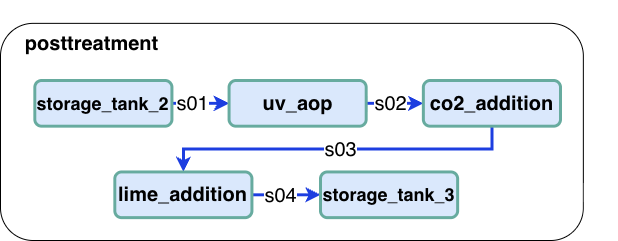

The diagram above was exported from draw.io. Its source (the exported page's mxGraphModel, read from the mxfile embedded in the PNG):
<mxGraphModel dx="1714" dy="1170" grid="1" gridSize="10" guides="1" tooltips="1" connect="1" arrows="1" fold="1" page="1" pageScale="1" pageWidth="1100" pageHeight="500" math="0" shadow="0">
  <root>
    <mxCell id="0" />
    <mxCell id="1" parent="0" />
    <mxCell id="XGhKttbFO1WEaNhFQxPb-19" connectable="0" parent="1" style="group;fontFamily=Helvetica;fontSize=20;" value="" vertex="1">
      <mxGeometry height="240" width="617.14" x="1341" y="100" as="geometry" />
    </mxCell>
    <mxCell id="XGhKttbFO1WEaNhFQxPb-1" parent="XGhKttbFO1WEaNhFQxPb-19" style="rounded=1;whiteSpace=wrap;html=1;fontFamily=Helvetica;fontSize=20;" value="" vertex="1">
      <mxGeometry height="217.14285714285714" width="582.8544444444444" y="22.857142857142854" as="geometry" />
    </mxCell>
    <mxCell id="XGhKttbFO1WEaNhFQxPb-5" edge="1" parent="XGhKttbFO1WEaNhFQxPb-19" source="XGhKttbFO1WEaNhFQxPb-7" style="edgeStyle=orthogonalEdgeStyle;rounded=0;orthogonalLoop=1;jettySize=auto;html=1;exitX=1;exitY=0.5;exitDx=0;exitDy=0;entryX=0;entryY=0.5;entryDx=0;entryDy=0;strokeColor=#1D3EE0;strokeWidth=3;fontFamily=Helvetica;fontSize=20;" target="XGhKttbFO1WEaNhFQxPb-10">
      <mxGeometry relative="1" as="geometry" />
    </mxCell>
    <mxCell id="XGhKttbFO1WEaNhFQxPb-6" connectable="0" parent="XGhKttbFO1WEaNhFQxPb-5" style="edgeLabel;html=1;align=center;verticalAlign=middle;resizable=0;points=[];fontFamily=Helvetica;fontSize=20;" value="s01" vertex="1">
      <mxGeometry relative="1" x="0.0175" y="-3" as="geometry">
        <mxPoint x="-9" y="-3" as="offset" />
      </mxGeometry>
    </mxCell>
    <mxCell id="XGhKttbFO1WEaNhFQxPb-7" parent="XGhKttbFO1WEaNhFQxPb-19" style="rounded=1;whiteSpace=wrap;html=1;fillColor=#dae8fc;strokeColor=#67AB9F;strokeWidth=3;fontFamily=Helvetica;fontStyle=1;fontSize=18;" value="storage_tank_2" vertex="1">
      <mxGeometry height="45.71428571428571" width="137.14222222222222" x="34.285555555555554" y="80" as="geometry" />
    </mxCell>
    <mxCell id="XGhKttbFO1WEaNhFQxPb-8" edge="1" parent="XGhKttbFO1WEaNhFQxPb-19" source="XGhKttbFO1WEaNhFQxPb-10" style="edgeStyle=orthogonalEdgeStyle;rounded=0;orthogonalLoop=1;jettySize=auto;html=1;exitX=1;exitY=0.5;exitDx=0;exitDy=0;entryX=0;entryY=0.5;entryDx=0;entryDy=0;strokeColor=#1D3EE0;strokeWidth=3;fontFamily=Helvetica;fontSize=20;" target="XGhKttbFO1WEaNhFQxPb-13">
      <mxGeometry relative="1" as="geometry" />
    </mxCell>
    <mxCell id="XGhKttbFO1WEaNhFQxPb-9" connectable="0" parent="XGhKttbFO1WEaNhFQxPb-8" style="edgeLabel;html=1;align=center;verticalAlign=middle;resizable=0;points=[];fontFamily=Helvetica;fontSize=20;" value="s02" vertex="1">
      <mxGeometry relative="1" x="0.2143" y="-2" as="geometry">
        <mxPoint x="-11" y="-2" as="offset" />
      </mxGeometry>
    </mxCell>
    <mxCell id="XGhKttbFO1WEaNhFQxPb-10" parent="XGhKttbFO1WEaNhFQxPb-19" style="rounded=1;whiteSpace=wrap;html=1;fillColor=#dae8fc;strokeColor=#67AB9F;strokeWidth=3;fontFamily=Helvetica;fontStyle=1;fontSize=20;" value="uv_aop" vertex="1">
      <mxGeometry height="45.71428571428571" width="137.14222222222222" x="228.57037037037037" y="80" as="geometry" />
    </mxCell>
    <mxCell id="XGhKttbFO1WEaNhFQxPb-11" edge="1" parent="XGhKttbFO1WEaNhFQxPb-19" source="XGhKttbFO1WEaNhFQxPb-13" style="edgeStyle=orthogonalEdgeStyle;rounded=0;orthogonalLoop=1;jettySize=auto;html=1;exitX=0.5;exitY=1;exitDx=0;exitDy=0;entryX=0.5;entryY=0;entryDx=0;entryDy=0;strokeColor=#1D3EE0;strokeWidth=3;fontFamily=Helvetica;fontSize=20;" target="XGhKttbFO1WEaNhFQxPb-16">
      <mxGeometry relative="1" as="geometry" />
    </mxCell>
    <mxCell id="XGhKttbFO1WEaNhFQxPb-12" connectable="0" parent="XGhKttbFO1WEaNhFQxPb-11" style="edgeLabel;html=1;align=center;verticalAlign=middle;resizable=0;points=[];fontFamily=Helvetica;fontSize=20;" value="s03" vertex="1">
      <mxGeometry relative="1" x="-0.012" y="3" as="geometry">
        <mxPoint y="-3" as="offset" />
      </mxGeometry>
    </mxCell>
    <mxCell id="XGhKttbFO1WEaNhFQxPb-13" parent="XGhKttbFO1WEaNhFQxPb-19" style="rounded=1;whiteSpace=wrap;html=1;fillColor=#dae8fc;strokeColor=#67AB9F;strokeWidth=3;fontFamily=Helvetica;fontStyle=1;fontSize=20;" value="co2_addition" vertex="1">
      <mxGeometry height="45.71428571428571" width="137.14222222222222" x="422.8551851851852" y="80" as="geometry" />
    </mxCell>
    <mxCell id="XGhKttbFO1WEaNhFQxPb-14" edge="1" parent="XGhKttbFO1WEaNhFQxPb-19" source="XGhKttbFO1WEaNhFQxPb-16" style="edgeStyle=orthogonalEdgeStyle;rounded=0;orthogonalLoop=1;jettySize=auto;html=1;exitX=1;exitY=0.5;exitDx=0;exitDy=0;entryX=0;entryY=0.5;entryDx=0;entryDy=0;strokeColor=#1D3EE0;strokeWidth=3;fontFamily=Helvetica;fontSize=20;" target="XGhKttbFO1WEaNhFQxPb-17">
      <mxGeometry relative="1" as="geometry" />
    </mxCell>
    <mxCell id="XGhKttbFO1WEaNhFQxPb-15" connectable="0" parent="XGhKttbFO1WEaNhFQxPb-14" style="edgeLabel;html=1;align=center;verticalAlign=middle;resizable=0;points=[];fontFamily=Helvetica;fontSize=20;" value="s04" vertex="1">
      <mxGeometry relative="1" x="-0.1933" y="-1" as="geometry">
        <mxPoint y="-1" as="offset" />
      </mxGeometry>
    </mxCell>
    <mxCell id="XGhKttbFO1WEaNhFQxPb-16" parent="XGhKttbFO1WEaNhFQxPb-19" style="rounded=1;whiteSpace=wrap;html=1;fillColor=#dae8fc;strokeColor=#67AB9F;strokeWidth=3;fontFamily=Helvetica;fontStyle=1;fontSize=20;" value="lime_addition" vertex="1">
      <mxGeometry height="45.71428571428571" width="137.14222222222222" x="114.28518518518518" y="171.42857142857142" as="geometry" />
    </mxCell>
    <mxCell id="XGhKttbFO1WEaNhFQxPb-17" parent="XGhKttbFO1WEaNhFQxPb-19" style="rounded=1;whiteSpace=wrap;html=1;fillColor=#dae8fc;strokeColor=#67AB9F;strokeWidth=3;fontFamily=Helvetica;fontStyle=1;fontSize=18;" value="storage_tank_3" vertex="1">
      <mxGeometry height="45.71428571428571" width="137.14222222222222" x="319.9985185185185" y="171.42857142857142" as="geometry" />
    </mxCell>
    <mxCell id="XGhKttbFO1WEaNhFQxPb-18" parent="XGhKttbFO1WEaNhFQxPb-19" style="text;html=1;align=center;verticalAlign=middle;resizable=0;points=[];autosize=1;strokeColor=none;fillColor=none;fontSize=20;fontStyle=1;fontFamily=Helvetica;" value="posttreatment" vertex="1">
      <mxGeometry height="40" width="150" x="16.428518518518516" y="22.857142857142854" as="geometry" />
    </mxCell>
  </root>
</mxGraphModel>